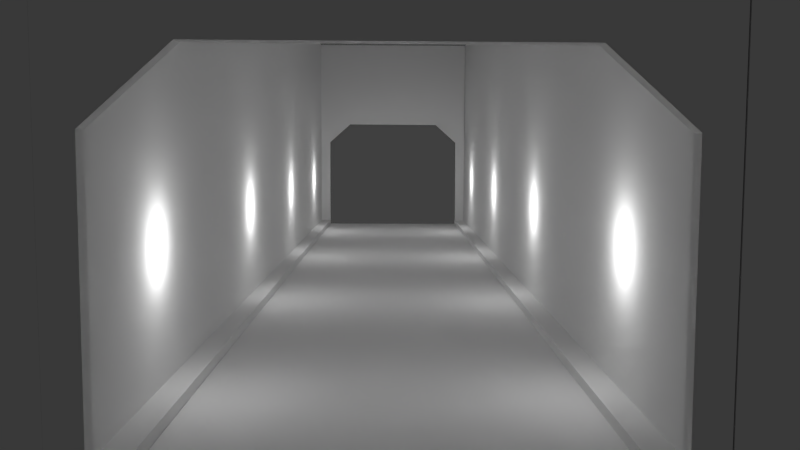 # Source: CompleteTunnel.blend  (saved by Blender 2.71.0; exported with 4.5.12 LTS)
import bpy
from mathutils import Matrix  # noqa: F401  (used for matrix-valued properties, if any)

bpy.ops.wm.read_factory_settings(use_empty=True)
scene = bpy.context.scene
scene.name = 'Scene'

# ---- collections
col_collection_1 = bpy.data.collections.new('Collection 1'); scene.collection.children.link(col_collection_1)

# ---- materials (node trees are filled in below, after node groups)
mat_road = bpy.data.materials.new('Road')
mat_road.alpha_threshold = 0.0
mat_road.use_transparent_shadow = False
mat_road.roughness = 0.5
mat_road.line_color = (0.0, 0.0, 0.0, 1.0)
mat_bakemat = bpy.data.materials.new('bakemat')
mat_bakemat.alpha_threshold = 0.0
mat_bakemat.use_transparent_shadow = False
mat_bakemat.roughness = 0.5
mat_bakemat.line_color = (0.0, 0.0, 0.0, 1.0)

# ---- material node trees

# ---- world
world_world = bpy.data.worlds.new('World'); scene.world = world_world
world_world.color = (0.05088, 0.05088, 0.05088)
world_world.use_sun_shadow = False
world_world.sun_shadow_jitter_overblur = 0.0
world_world.cycles.sampling_method = 'MANUAL'
world_world.cycles.sample_map_resolution = 256

# ---- cameras
cam_camera = bpy.data.cameras.new('Camera')
cam_camera.clip_end = 100.0
cam_camera.lens = 35.0
cam_camera.sensor_width = 32.0
cam_camera.sensor_height = 18.0
cam_camera.ortho_scale = 7.314
cam_camera.dof.focus_distance = 0.0
cam_camera.dof.aperture_fstop = 128.0

# ---- lights
light_lamp_007 = bpy.data.lights.new('Lamp.007', 'POINT')
light_lamp_007.transmission_factor = 0.0
light_lamp_007.cutoff_distance = 30.0
light_lamp_007.energy = 200.0
light_lamp_007.shadow_buffer_clip_start = 1.001
light_lamp_007.shadow_soft_size = 0.1
light_lamp_007.shadow_maximum_resolution = 0.006
light_lamp_007.use_absolute_resolution = True
light_lamp_007.cycles.use_multiple_importance_sampling = False
light_lamp_006 = bpy.data.lights.new('Lamp.006', 'POINT')
light_lamp_006.transmission_factor = 0.0
light_lamp_006.cutoff_distance = 30.0
light_lamp_006.energy = 200.0
light_lamp_006.shadow_buffer_clip_start = 1.001
light_lamp_006.shadow_soft_size = 0.1
light_lamp_006.shadow_maximum_resolution = 0.006
light_lamp_006.use_absolute_resolution = True
light_lamp_006.cycles.use_multiple_importance_sampling = False
light_lamp_005 = bpy.data.lights.new('Lamp.005', 'POINT')
light_lamp_005.transmission_factor = 0.0
light_lamp_005.cutoff_distance = 30.0
light_lamp_005.energy = 200.0
light_lamp_005.shadow_buffer_clip_start = 1.001
light_lamp_005.shadow_soft_size = 0.1
light_lamp_005.shadow_maximum_resolution = 0.006
light_lamp_005.use_absolute_resolution = True
light_lamp_005.cycles.use_multiple_importance_sampling = False
light_lamp_004 = bpy.data.lights.new('Lamp.004', 'POINT')
light_lamp_004.transmission_factor = 0.0
light_lamp_004.cutoff_distance = 30.0
light_lamp_004.energy = 200.0
light_lamp_004.shadow_buffer_clip_start = 1.001
light_lamp_004.shadow_soft_size = 0.1
light_lamp_004.shadow_maximum_resolution = 0.006
light_lamp_004.use_absolute_resolution = True
light_lamp_004.cycles.use_multiple_importance_sampling = False
light_lamp_003 = bpy.data.lights.new('Lamp.003', 'POINT')
light_lamp_003.transmission_factor = 0.0
light_lamp_003.cutoff_distance = 30.0
light_lamp_003.energy = 200.0
light_lamp_003.shadow_buffer_clip_start = 1.001
light_lamp_003.shadow_soft_size = 0.1
light_lamp_003.shadow_maximum_resolution = 0.006
light_lamp_003.use_absolute_resolution = True
light_lamp_003.cycles.use_multiple_importance_sampling = False
light_lamp_002 = bpy.data.lights.new('Lamp.002', 'POINT')
light_lamp_002.transmission_factor = 0.0
light_lamp_002.cutoff_distance = 30.0
light_lamp_002.energy = 200.0
light_lamp_002.shadow_buffer_clip_start = 1.001
light_lamp_002.shadow_soft_size = 0.1
light_lamp_002.shadow_maximum_resolution = 0.006
light_lamp_002.use_absolute_resolution = True
light_lamp_002.cycles.use_multiple_importance_sampling = False
light_lamp_001 = bpy.data.lights.new('Lamp.001', 'POINT')
light_lamp_001.transmission_factor = 0.0
light_lamp_001.cutoff_distance = 30.0
light_lamp_001.energy = 200.0
light_lamp_001.shadow_buffer_clip_start = 1.001
light_lamp_001.shadow_soft_size = 0.1
light_lamp_001.shadow_maximum_resolution = 0.006
light_lamp_001.use_absolute_resolution = True
light_lamp_001.cycles.use_multiple_importance_sampling = False
light_lamp = bpy.data.lights.new('Lamp', 'POINT')
light_lamp.transmission_factor = 0.0
light_lamp.cutoff_distance = 30.0
light_lamp.energy = 200.0
light_lamp.shadow_buffer_clip_start = 1.001
light_lamp.shadow_soft_size = 0.1
light_lamp.shadow_maximum_resolution = 0.006
light_lamp.use_absolute_resolution = True
light_lamp.cycles.use_multiple_importance_sampling = False

# ---- meshes
me_cube = bpy.data.meshes.new('Cube')
me_cube.from_pydata([(-3.691, 28.81, -0.5355), (-3.196, 28.81, -0.5355), (-3.691, 28.81, 4.732), (-3.196, 28.81, 4.732), (-2.05, 28.81, 6.247), (-2.05, 28.81, 5.752), (4.515, 28.81, -0.5506), (4.02, 28.81, -0.5506), (4.515, 28.81, 4.717), (4.02, 28.81, 4.717), (2.874, 28.81, 6.232), (2.874, 28.81, 5.737), (-3.691, 29.09, -0.5355), (-3.196, 29.09, -0.5355), (-3.691, 29.09, 4.732), (-3.196, 29.09, 4.732), (-2.05, 29.09, 6.247), (-2.05, 29.09, 5.752), (4.515, 29.09, -0.5506), (4.02, 29.09, -0.5506), (4.515, 29.09, 4.717), (4.02, 29.09, 4.717), (2.874, 29.09, 6.232), (2.874, 29.09, 5.737), (-3.691, 28.81, 10.23), (4.515, 28.81, 10.22), (-3.691, 29.09, 10.23), (4.515, 29.09, 10.22), (-3.691, -11.63, -0.5355), (-3.196, -11.63, -0.5355), (-3.691, -11.63, 4.732), (-3.196, -11.63, 4.732), (-2.05, -11.63, 6.247), (-2.05, -11.63, 5.752), (4.515, -11.63, -0.5506), (4.02, -11.63, -0.5506), (4.515, -11.63, 4.717), (4.02, -11.63, 4.717), (2.874, -11.63, 6.232), (2.874, -11.63, 5.737), (-3.691, -11.34, -0.5355), (-3.196, -11.34, -0.5355), (-3.691, -11.34, 4.732), (-3.196, -11.34, 4.732), (-2.05, -11.34, 6.247), (-2.05, -11.34, 5.752), (4.515, -11.34, -0.5506), (4.02, -11.34, -0.5506), (4.515, -11.34, 4.717), (4.02, -11.34, 4.717), (2.874, -11.34, 6.232), (2.874, -11.34, 5.737), (-3.691, -11.63, 10.23), (4.515, -11.63, 10.22), (-3.691, -11.34, 10.23), (4.515, -11.34, 10.22), (-13.02, -11.63, -8.49), (-13.02, 29.09, -8.49), (14.43, 29.09, -8.49), (14.43, -11.63, -8.49), (-13.02, -11.63, -0.03341), (-13.02, 29.09, -0.03341), (14.43, 29.09, -0.03341), (14.43, -11.63, -0.03341), (4.025, 29.09, -0.534), (4.025, -11.63, -0.534), (4.023, 29.09, 0.2191), (4.023, -11.63, 0.2191), (4.547, 29.09, 0.2191), (4.547, -11.63, 0.2191), (4.537, 29.09, -0.03341), (4.537, -11.63, -0.03341), (-3.198, -11.63, 0.2334), (-3.198, 29.09, 0.2334), (-3.196, -11.63, -0.534), (-3.196, 29.09, -0.534), (-3.692, -11.63, 0.2318), (-3.692, 29.09, 0.2318), (-3.692, -11.63, -0.03341), (-3.692, 29.09, -0.03341), (-13.02, -11.63, 10.24), (-13.02, 29.09, 10.24), (14.43, 29.09, 10.24), (14.43, -11.63, 10.24), (4.537, 29.09, 10.24), (4.537, -11.63, 10.24), (-3.692, -11.63, 10.24), (-3.692, 29.09, 10.24), (4.029, 29.09, -8.489), (4.029, -11.62, -8.489), (-3.191, -11.62, -8.489), (-3.191, 29.09, -8.489), (4.029, 29.09, 0.01098), (4.029, -11.62, 0.01098), (-3.191, -11.62, 0.01098), (-3.191, 29.09, 0.01098)], [(6, 0), (7, 1), (18, 12), (19, 13), (34, 28), (35, 29), (46, 40), (47, 41)], [(3, 2, 0, 1), (2, 3, 5, 4), (9, 7, 6, 8), (8, 10, 11, 9), (4, 5, 11, 10), (1, 0, 12, 13), (7, 19, 18, 6), (15, 13, 12, 14), (14, 16, 17, 15), (21, 20, 18, 19), (20, 21, 23, 22), (16, 22, 23, 17), (10, 22, 16, 4), (8, 20, 22, 10), (8, 6, 18, 20), (2, 14, 12, 0), (2, 4, 16, 14), (1, 13, 15, 3), (5, 3, 15, 17), (11, 5, 17, 23), (11, 23, 21, 9), (7, 9, 21, 19), (2, 24, 26, 14), (20, 27, 25, 8), (27, 26, 24, 25), (10, 8, 25, 24, 2, 4), (16, 14, 26, 27, 20, 22), (31, 30, 28, 29), (30, 31, 33, 32), (37, 35, 34, 36), (36, 38, 39, 37), (32, 33, 39, 38), (29, 28, 40, 41), (35, 47, 46, 34), (43, 41, 40, 42), (42, 44, 45, 43), (49, 48, 46, 47), (48, 49, 51, 50), (44, 50, 51, 45), (38, 50, 44, 32), (36, 48, 50, 38), (36, 34, 46, 48), (30, 42, 40, 28), (30, 32, 44, 42), (29, 41, 43, 31), (33, 31, 43, 45), (39, 33, 45, 51), (39, 51, 49, 37), (35, 37, 49, 47), (30, 52, 54, 42), (48, 55, 53, 36), (55, 54, 52, 53), (38, 36, 53, 52, 30, 32), (44, 42, 54, 55, 48, 50), (60, 56, 59, 63, 71, 69, 67, 65, 74, 72, 76, 78), (56, 57, 58, 59), (61, 79, 77, 73, 75, 64, 66, 68, 70, 62, 58, 57), (66, 67, 69, 68), (72, 73, 77, 76), (76, 77, 79, 78), (64, 65, 67, 66), (68, 69, 71, 70), (72, 74, 75, 73), (74, 65, 64, 75), (63, 62, 82, 83), (61, 60, 80, 81), (58, 62, 63, 59), (56, 60, 61, 57), (80, 86, 87, 81), (82, 84, 85, 83), (70, 71, 85, 84), (78, 79, 87, 86), (71, 63, 83, 85), (79, 61, 81, 87), (60, 78, 86, 80), (62, 70, 84, 82), (88, 89, 90, 91), (92, 95, 94, 93), (88, 92, 93, 89), (89, 93, 94, 90), (90, 94, 95, 91), (92, 88, 91, 95)])
me_cube.polygons.foreach_set('material_index', [1, 1, 1, 1, 1, 1, 1, 1, 1, 1, 1, 1, 1, 1, 1, 1, 1, 1, 1, 1, 1, 1, 1, 1, 1, 1, 1, 1, 1, 1, 1, 1, 1, 1, 1, 1, 1, 1, 1, 1, 1, 1, 1, 1, 1, 1, 1, 1, 1, 1, 1, 1, 1, 1, 1, 1, 1, 1, 1, 1, 1, 1, 1, 1, 1, 1, 1, 1, 1, 1, 1, 1, 1, 1, 1, 1, 0, 0, 0, 0, 0, 0])
_uv = me_cube.uv_layers.new(name='UvMap')
_uv.uv.foreach_set('vector', [0.6888, 0.9046, 0.6951, 0.9046, 0.6951, 0.9693, 0.6888, 0.9693, 0.6951, 0.9046, 0.6888, 0.9046, 0.6741, 0.8921, 0.6741, 0.886, 0.5965, 0.9048, 0.5965, 0.9695, 0.5902, 0.9695, 0.5902, 0.9048, 0.5902, 0.9048, 0.6112, 0.8862, 0.6112, 0.8923, 0.5965, 0.9048, 0.6741, 0.886, 0.6741, 0.8921, 0.6112, 0.8923, 0.6112, 0.8862, 0.2388, 0.8371, 0.2388, 0.8431, 0.2352, 0.8431, 0.2352, 0.8371, 0.2315, 0.8371, 0.2352, 0.8371, 0.2352, 0.8431, 0.2315, 0.8431, 0.7014, 0.9046, 0.7014, 0.9693, 0.6951, 0.9693, 0.6951, 0.9046, 0.6951, 0.9046, 0.7161, 0.886, 0.7161, 0.8921, 0.7014, 0.9046, 0.7937, 0.9048, 0.8, 0.9048, 0.8, 0.9695, 0.7937, 0.9695, 0.8, 0.9048, 0.7937, 0.9048, 0.779, 0.8923, 0.779, 0.8862, 0.7161, 0.886, 0.779, 0.8862, 0.779, 0.8923, 0.7161, 0.8921, 0.9561, 0.8136, 0.9525, 0.8136, 0.9525, 0.7532, 0.9561, 0.7532, 0.9561, 0.8338, 0.9525, 0.8338, 0.9525, 0.8136, 0.9561, 0.8136, 0.9525, 0.8321, 0.9525, 0.8968, 0.9489, 0.8968, 0.9489, 0.8321, 0.9525, 0.5676, 0.9561, 0.5676, 0.9561, 0.6323, 0.9525, 0.6323, 0.9561, 0.733, 0.9561, 0.7532, 0.9525, 0.7532, 0.9525, 0.733, 0.2207, 0.9018, 0.217, 0.9018, 0.217, 0.8371, 0.2207, 0.8371, 0.9597, 0.8962, 0.9597, 0.9103, 0.9561, 0.9103, 0.9561, 0.8962, 0.9597, 0.8357, 0.9597, 0.8962, 0.9561, 0.8962, 0.9561, 0.8357, 0.9597, 0.8357, 0.9561, 0.8357, 0.9561, 0.8217, 0.9597, 0.8217, 0.2243, 0.8371, 0.2243, 0.9018, 0.2207, 0.9018, 0.2207, 0.8371, 0.9525, 0.5676, 0.9525, 0.5, 0.9561, 0.5, 0.9561, 0.5676, 0.9489, 0.8321, 0.9489, 0.7645, 0.9525, 0.7645, 0.9525, 0.8321, 0.9561, 0.6008, 0.9561, 0.5, 0.9597, 0.5, 0.9597, 0.6008, 0.6112, 0.8862, 0.5902, 0.9048, 0.5902, 0.8373, 0.6951, 0.8371, 0.6951, 0.9046, 0.6741, 0.886, 0.7161, 0.886, 0.6951, 0.9046, 0.6951, 0.8371, 0.8, 0.8373, 0.8, 0.9048, 0.779, 0.8862, 0.2035, 0.9046, 0.2098, 0.9046, 0.2098, 0.9693, 0.2035, 0.9693, 0.2098, 0.9046, 0.2035, 0.9046, 0.1888, 0.8921, 0.1888, 0.886, 0.1112, 0.9048, 0.1112, 0.9695, 0.1049, 0.9695, 0.1049, 0.9048, 0.1049, 0.9048, 0.1259, 0.8862, 0.1259, 0.8923, 0.1112, 0.9048, 0.1888, 0.886, 0.1888, 0.8921, 0.1259, 0.8923, 0.1259, 0.8862, 0.2243, 0.8431, 0.2243, 0.8371, 0.2279, 0.8371, 0.2279, 0.8431, 0.2279, 0.8371, 0.2315, 0.8371, 0.2315, 0.8431, 0.2279, 0.8431, 0.006326, 0.9046, 0.006326, 0.9693, 3.615e-08, 0.9693, 1.205e-08, 0.9046, 1.205e-08, 0.9046, 0.02098, 0.886, 0.02098, 0.8921, 0.006326, 0.9046, 0.09856, 0.9048, 0.1049, 0.9048, 0.1049, 0.9695, 0.09856, 0.9695, 0.1049, 0.9048, 0.09856, 0.9048, 0.08391, 0.8923, 0.08391, 0.8862, 0.02098, 0.886, 0.08391, 0.8862, 0.08391, 0.8923, 0.02098, 0.8921, 0.9561, 0.7129, 0.9525, 0.7129, 0.9525, 0.6524, 0.9561, 0.6524, 0.9561, 0.733, 0.9525, 0.733, 0.9525, 0.7129, 0.9561, 0.7129, 0.9489, 0.6969, 0.9489, 0.6323, 0.9525, 0.6323, 0.9525, 0.6969, 0.9489, 0.5676, 0.9525, 0.5676, 0.9525, 0.6323, 0.9489, 0.6323, 0.9561, 0.6323, 0.9561, 0.6524, 0.9525, 0.6524, 0.9525, 0.6323, 0.217, 0.9018, 0.2134, 0.9018, 0.2134, 0.8371, 0.217, 0.8371, 0.9597, 0.8076, 0.9597, 0.8217, 0.9561, 0.8217, 0.9561, 0.8076, 0.9597, 0.7471, 0.9597, 0.8076, 0.9561, 0.8076, 0.9561, 0.7471, 0.9597, 0.7471, 0.9561, 0.7471, 0.9561, 0.733, 0.9597, 0.733, 0.2098, 0.9018, 0.2098, 0.8371, 0.2134, 0.8371, 0.2134, 0.9018, 0.9489, 0.5676, 0.9489, 0.5, 0.9525, 0.5, 0.9525, 0.5676, 0.9525, 0.6969, 0.9525, 0.7645, 0.9489, 0.7645, 0.9489, 0.6969, 0.9597, 0.6323, 0.9597, 0.733, 0.9561, 0.733, 0.9561, 0.6323, 0.1259, 0.8862, 0.1049, 0.9048, 0.1049, 0.8373, 0.2098, 0.8371, 0.2098, 0.9046, 0.1888, 0.886, 0.02098, 0.886, 1.205e-08, 0.9046, 0.0, 0.8371, 0.1049, 0.8373, 0.1049, 0.9048, 0.08391, 0.8862, 0.1313, 0.5, 0.2394, 0.5, 0.2394, 0.8371, 0.1313, 0.8371, 0.1313, 0.7156, 0.1281, 0.7157, 0.1281, 0.7093, 0.1377, 0.7093, 0.1377, 0.6207, 0.1279, 0.6206, 0.1279, 0.6146, 0.1313, 0.6146, 8.033e-08, 0.5, 0.0, 1.235e-07, 0.3508, 0.0, 0.3508, 0.5, 0.7215, 0.8371, 0.7215, 0.7225, 0.7182, 0.7225, 0.7181, 0.7164, 0.7279, 0.7164, 0.7279, 0.6277, 0.7183, 0.6278, 0.7183, 0.6213, 0.7215, 0.6214, 0.7215, 0.5, 0.8296, 0.5, 0.8296, 0.8371, 0.9804, 0.5, 0.9804, 0.0, 0.9871, 0.0, 0.9871, 0.5, 0.9934, 1.544e-08, 0.9934, 0.5, 0.9871, 0.5, 0.9871, 0.0, 0.9934, 0.5, 0.9934, 0.0, 0.9968, 0.0, 0.9968, 0.5, 0.9804, 0.0, 0.9804, 0.5, 0.9708, 0.5, 0.9708, 0.0, 0.9968, 0.5, 0.9968, 0.0, 1.0, 0.0, 1.0, 0.5, 0.9609, 0.0, 0.9708, 0.0, 0.9708, 0.5, 0.9609, 0.5, 0.2394, 0.5, 0.3317, 0.5, 0.3317, 1.0, 0.2394, 1.0, 0.6983, 0.5, 0.6983, 0.0, 0.8296, 0.0, 0.8296, 0.5, 0.4821, 0.0, 0.4821, 0.5, 0.3508, 0.5, 0.3508, 0.0, 0.5902, 0.0, 0.6983, 0.0, 0.6983, 0.5, 0.5902, 0.5, 0.5902, 0.5, 0.4821, 0.5, 0.4821, 0.0, 0.5902, 0.0, 0.8296, 0.5, 0.9489, 0.5, 0.9489, 1.0, 0.8296, 1.0, 0.4589, 1.0, 0.3325, 1.0, 0.3325, 0.5, 0.4589, 0.5, 0.9609, 0.0, 0.9609, 0.5, 0.8296, 0.5, 0.8296, 0.0, 0.5902, 0.5, 0.5902, 1.0, 0.4589, 1.0, 0.4589, 0.5, 0.1313, 0.7156, 0.1313, 0.8371, 3.213e-08, 0.8371, 1.607e-08, 0.7156, 0.7215, 0.7225, 0.7215, 0.8371, 0.5902, 0.8371, 0.5902, 0.7225, 0.1313, 0.5, 0.1313, 0.6146, 1.607e-08, 0.6146, 0.0, 0.5, 0.7215, 0.5, 0.7215, 0.6214, 0.5902, 0.6214, 0.5902, 0.5, 0.0, 0.0, 0.0, 0.0, 0.0, 0.0, 0.0, 0.0, 0.0, 0.0, 1.0, 0.0, 1.0, 1.0, 0.0, 1.0, 0.0, 0.0, 0.0, 0.0, 0.0, 0.0, 0.0, 0.0, 0.0, 0.0, 0.0, 0.0, 0.0, 0.0, 0.0, 0.0, 0.0, 0.0, 0.0, 0.0, 0.0, 0.0, 0.0, 0.0, 0.0, 0.0, 0.0, 0.0, 0.0, 0.0, 0.0, 0.0])
me_cube.materials.append(mat_road)
me_cube.materials.append(mat_bakemat)
me_cube.use_remesh_preserve_volume = False
me_cube.use_remesh_preserve_attributes = False
me_cube.use_mirror_vertex_groups = False
me_cube.update()

# ---- objects
ob_lamp_007 = bpy.data.objects.new('Lamp.007', light_lamp_007)
ob_lamp_006 = bpy.data.objects.new('Lamp.006', light_lamp_006)
ob_lamp_005 = bpy.data.objects.new('Lamp.005', light_lamp_005)
ob_lamp_004 = bpy.data.objects.new('Lamp.004', light_lamp_004)
ob_lamp_003 = bpy.data.objects.new('Lamp.003', light_lamp_003)
ob_lamp_002 = bpy.data.objects.new('Lamp.002', light_lamp_002)
ob_lamp_001 = bpy.data.objects.new('Lamp.001', light_lamp_001)
ob_cube = bpy.data.objects.new('Cube', me_cube)
ob_lamp = bpy.data.objects.new('Lamp', light_lamp)
ob_camera = bpy.data.objects.new('Camera', cam_camera)

# ---- transforms, parenting, visibility, modifiers, constraints
ob_lamp_007.location = (6.292, -11.7, 5.046)
ob_lamp_007.rotation_euler = (0.6503, 0.05522, 1.866)
ob_lamp_007.lock_rotations_4d = False
ob_lamp_007.empty_display_type = 'ARROWS'
ob_lamp_007.color = (0.0, 0.0, 0.0, 0.0)
ob_lamp_007.lineart.crease_threshold = 0.0
ob_lamp_006.location = (6.292, 6.574, 5.046)
ob_lamp_006.rotation_euler = (0.6503, 0.05522, 1.866)
ob_lamp_006.lock_rotations_4d = False
ob_lamp_006.empty_display_type = 'ARROWS'
ob_lamp_006.color = (0.0, 0.0, 0.0, 0.0)
ob_lamp_006.lineart.crease_threshold = 0.0
ob_lamp_005.location = (6.292, 25.06, 5.046)
ob_lamp_005.rotation_euler = (0.6503, 0.05522, 1.866)
ob_lamp_005.lock_rotations_4d = False
ob_lamp_005.empty_display_type = 'ARROWS'
ob_lamp_005.color = (0.0, 0.0, 0.0, 0.0)
ob_lamp_005.lineart.crease_threshold = 0.0
ob_lamp_004.location = (6.292, 43.73, 5.046)
ob_lamp_004.rotation_euler = (0.6503, 0.05522, 1.866)
ob_lamp_004.lock_rotations_4d = False
ob_lamp_004.empty_display_type = 'ARROWS'
ob_lamp_004.color = (0.0, 0.0, 0.0, 0.0)
ob_lamp_004.lineart.crease_threshold = 0.0
ob_lamp_003.location = (-6.34, 43.73, 5.046)
ob_lamp_003.rotation_euler = (0.6503, 0.05522, 1.866)
ob_lamp_003.lock_rotations_4d = False
ob_lamp_003.empty_display_type = 'ARROWS'
ob_lamp_003.color = (0.0, 0.0, 0.0, 0.0)
ob_lamp_003.lineart.crease_threshold = 0.0
ob_lamp_002.location = (-6.34, 25.06, 5.046)
ob_lamp_002.rotation_euler = (0.6503, 0.05522, 1.866)
ob_lamp_002.lock_rotations_4d = False
ob_lamp_002.empty_display_type = 'ARROWS'
ob_lamp_002.color = (0.0, 0.0, 0.0, 0.0)
ob_lamp_002.lineart.crease_threshold = 0.0
ob_lamp_001.location = (-6.34, 6.574, 5.046)
ob_lamp_001.rotation_euler = (0.6503, 0.05522, 1.866)
ob_lamp_001.lock_rotations_4d = False
ob_lamp_001.empty_display_type = 'ARROWS'
ob_lamp_001.color = (0.0, 0.0, 0.0, 0.0)
ob_lamp_001.lineart.crease_threshold = 0.0
ob_cube.location = (-0.7399, 0.0, 0.0)
ob_cube.scale = (1.821, 1.821, 1.821)
ob_cube.lock_rotations_4d = False
ob_cube.empty_display_type = 'ARROWS'
ob_cube.lineart.crease_threshold = 0.0
ob_lamp.location = (-6.34, -11.7, 5.046)
ob_lamp.rotation_euler = (0.6503, 0.05522, 1.866)
ob_lamp.lock_rotations_4d = False
ob_lamp.empty_display_type = 'ARROWS'
ob_lamp.color = (0.0, 0.0, 0.0, 0.0)
ob_lamp.lineart.crease_threshold = 0.0
ob_camera.location = (0.09935, -39.61, 8.306)
ob_camera.rotation_euler = (1.48, -0.003765, -0.007179)
ob_camera.lock_rotations_4d = False
ob_camera.empty_display_type = 'ARROWS'
ob_camera.color = (0.0, 0.0, 0.0, 0.0)
ob_camera.display_type = 'WIRE'
ob_camera.lineart.crease_threshold = 0.0

# ---- collection membership
col_collection_1.objects.link(ob_lamp_007)
col_collection_1.objects.link(ob_lamp_006)
col_collection_1.objects.link(ob_lamp_005)
col_collection_1.objects.link(ob_lamp_004)
col_collection_1.objects.link(ob_lamp_003)
col_collection_1.objects.link(ob_lamp_002)
col_collection_1.objects.link(ob_lamp_001)
col_collection_1.objects.link(ob_cube)
col_collection_1.objects.link(ob_lamp)
col_collection_1.objects.link(ob_camera)

# ---- scene / render settings (as saved in the file)
scene.camera = ob_camera
scene.frame_start = 1; scene.frame_end = 250; scene.frame_set(12)
scene.render.engine = 'BLENDER_EEVEE_NEXT'
scene.render.resolution_percentage = 50
scene.render.dither_intensity = 0.0
scene.cycles.use_denoising = False
scene.cycles.samples = 10
scene.cycles.sampling_pattern = 'TABULATED_SOBOL'
scene.cycles.light_sampling_threshold = 0.0
scene.cycles.use_adaptive_sampling = False
scene.cycles.use_light_tree = False
scene.cycles.blur_glossy = 0.0
scene.cycles.volume_bounces = 1
scene.cycles.pixel_filter_type = 'GAUSSIAN'
scene.cycles.sample_clamp_indirect = 0.0
scene.view_settings.view_transform = 'Standard'
bpy.context.view_layer.update()
